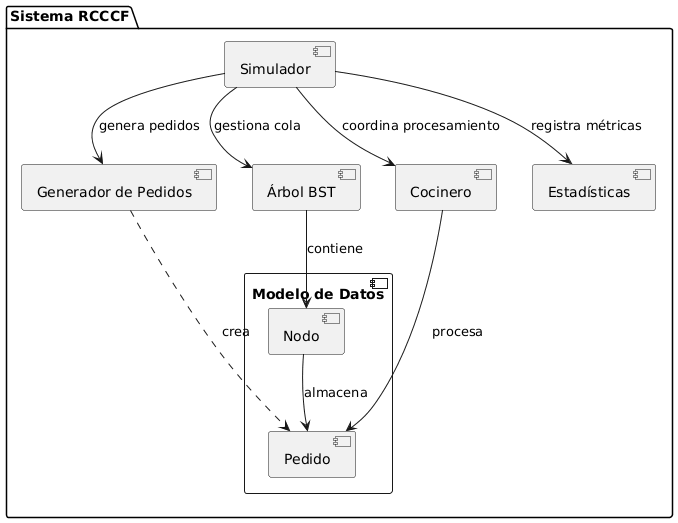

The diagram above was rendered by PlantUML. Its source (embedded in the PNG):
@startuml
package "Sistema RCCCF" {
    [Simulador] as sim
    [Generador de Pedidos] as gen
    [Árbol BST] as arbol
    [Cocinero] as cook
    [Estadísticas] as stats
    
    component "Modelo de Datos" {
        [Pedido] as ped
        [Nodo] as nodo
    }
}

sim --> gen : genera pedidos
sim --> arbol : gestiona cola
sim --> cook : coordina procesamiento
sim --> stats : registra métricas

gen ..> ped : crea
arbol --> nodo : contiene
nodo --> ped : almacena
cook --> ped : procesa
@enduml